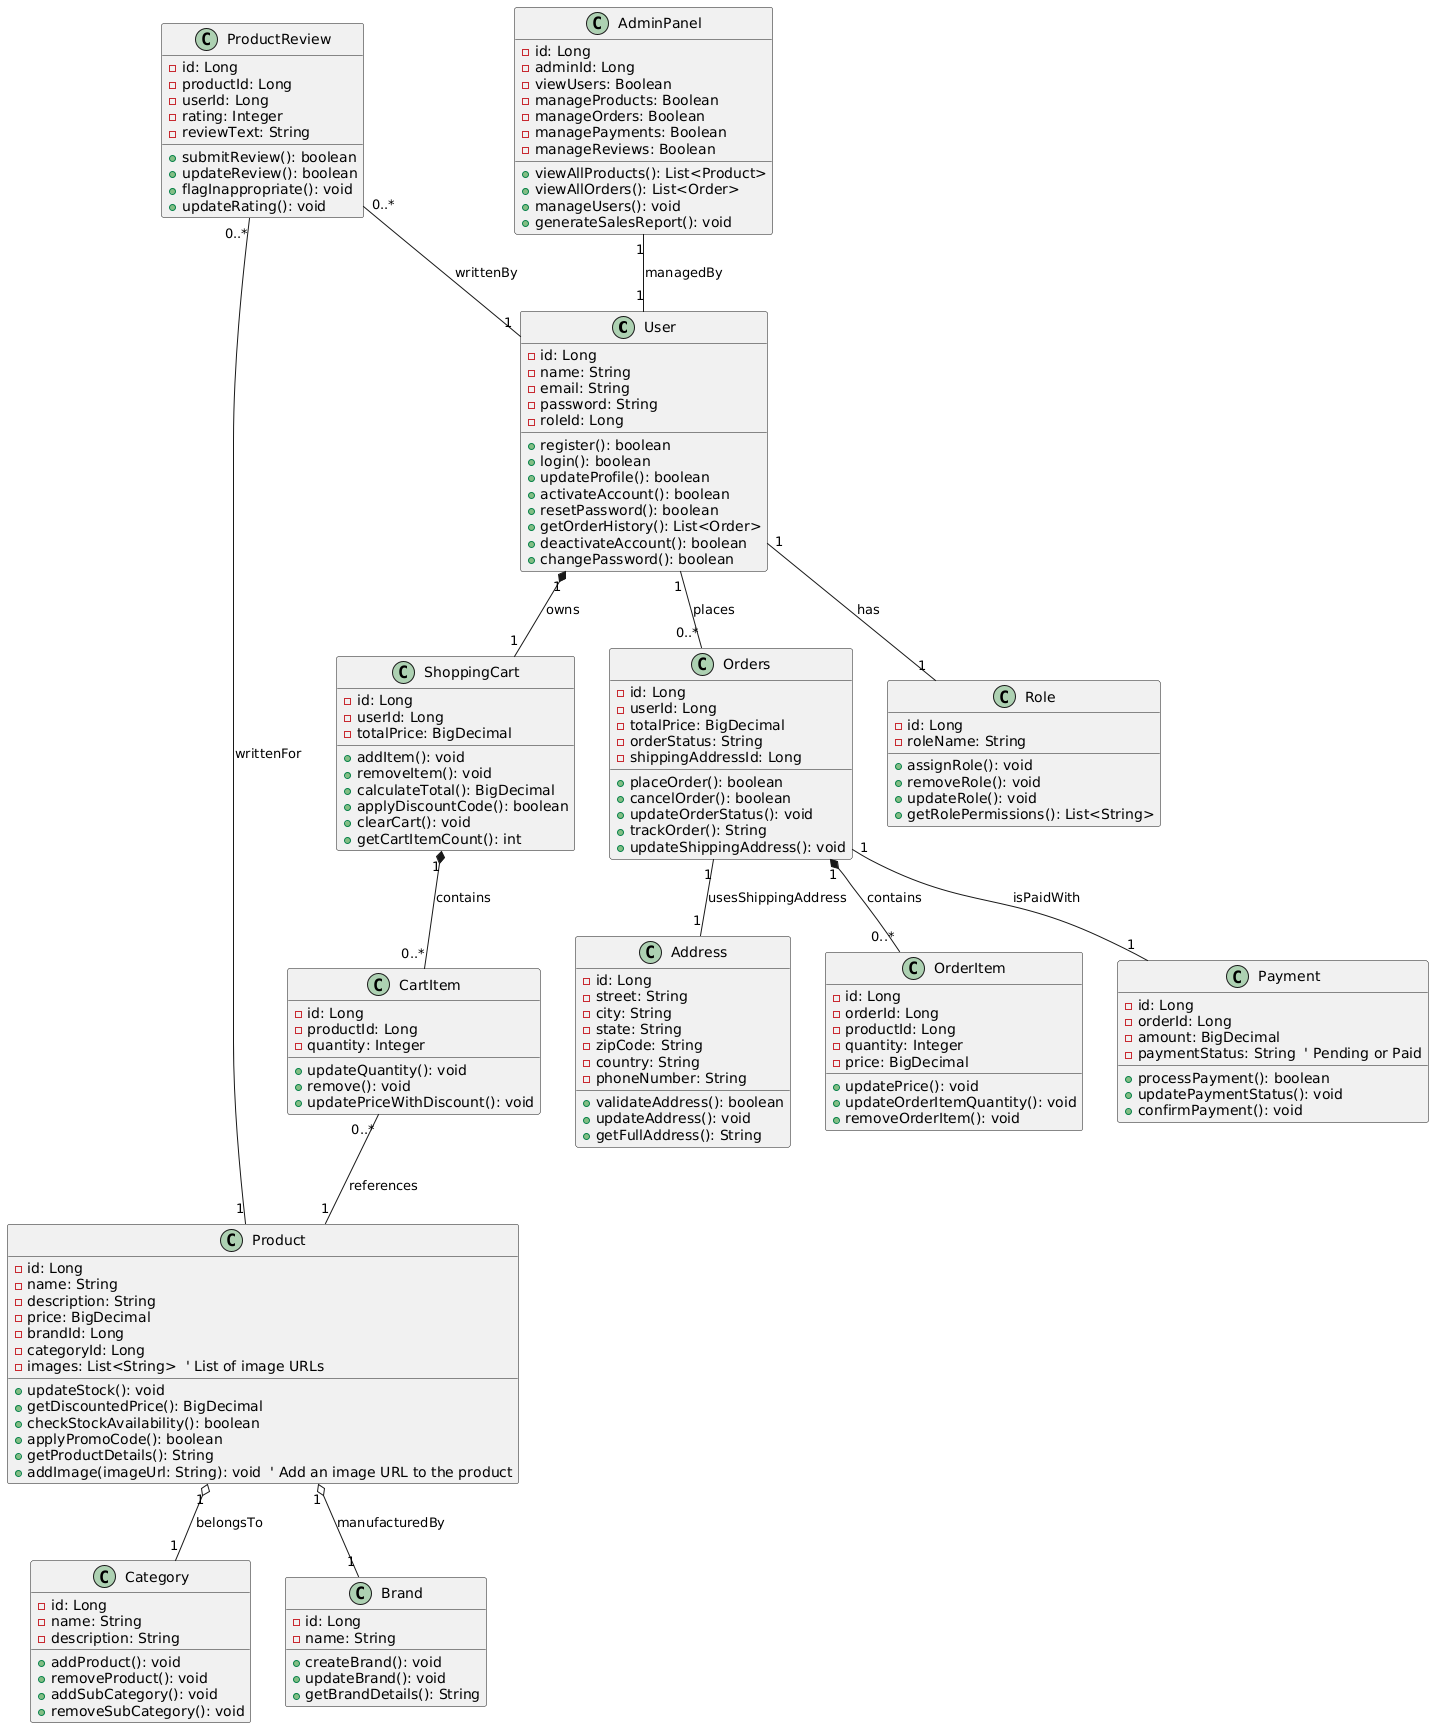

The diagram above was rendered by PlantUML. Its source (embedded in the PNG):
@startuml
' Define the User class with methods
class User {
  - id: Long
  - name: String
  - email: String
  - password: String
  - roleId: Long
  + register(): boolean
  + login(): boolean
  + updateProfile(): boolean
  + activateAccount(): boolean
  + resetPassword(): boolean
  + getOrderHistory(): List<Order>
  + deactivateAccount(): boolean
  + changePassword(): boolean
}

' Define the Role class with methods
class Role {
  - id: Long
  - roleName: String
  + assignRole(): void
  + removeRole(): void
  + updateRole(): void
  + getRolePermissions(): List<String>
}

' Define the ShoppingCart class with methods
class ShoppingCart {
  - id: Long
  - userId: Long
  - totalPrice: BigDecimal
  + addItem(): void
  + removeItem(): void
  + calculateTotal(): BigDecimal
  + applyDiscountCode(): boolean
  + clearCart(): void
  + getCartItemCount(): int
}

' Define the CartItem class with methods
class CartItem {
  - id: Long
  - productId: Long
  - quantity: Integer
  + updateQuantity(): void
  + remove(): void
  + updatePriceWithDiscount(): void
}

' Define the Product class with methods (including images attribute)
class Product {
  - id: Long
  - name: String
  - description: String
  - price: BigDecimal
  - brandId: Long
  - categoryId: Long
  - images: List<String>  ' List of image URLs
  + updateStock(): void
  + getDiscountedPrice(): BigDecimal
  + checkStockAvailability(): boolean
  + applyPromoCode(): boolean
  + getProductDetails(): String
  + addImage(imageUrl: String): void  ' Add an image URL to the product
}

' Define the Category class with methods
class Category {
  - id: Long
  - name: String
  - description: String
  + addProduct(): void
  + removeProduct(): void
  + addSubCategory(): void
  + removeSubCategory(): void
}

' Define the Brand class with methods
class Brand {
  - id: Long
  - name: String
  + createBrand(): void
  + updateBrand(): void
  + getBrandDetails(): String
}

' Define the Order class with methods
class Orders {
  - id: Long
  - userId: Long
  - totalPrice: BigDecimal
  - orderStatus: String
  - shippingAddressId: Long
  + placeOrder(): boolean
  + cancelOrder(): boolean
  + updateOrderStatus(): void
  + trackOrder(): String
  + updateShippingAddress(): void
}

' Define the OrderItem class with methods
class OrderItem {
  - id: Long
  - orderId: Long
  - productId: Long
  - quantity: Integer
  - price: BigDecimal
  + updatePrice(): void
  + updateOrderItemQuantity(): void
  + removeOrderItem(): void
}

' Define the ProductReview class with methods
class ProductReview {
  - id: Long
  - productId: Long
  - userId: Long
  - rating: Integer
  - reviewText: String
  + submitReview(): boolean
  + updateReview(): boolean
  + flagInappropriate(): void
  + updateRating(): void
}

' Define the Payment class with methods (simplified for COD)
class Payment {
  - id: Long
  - orderId: Long
  - amount: BigDecimal
  - paymentStatus: String  ' Pending or Paid
  + processPayment(): boolean
  + updatePaymentStatus(): void
  + confirmPayment(): void
}

' Define the Address class with attributes and methods
class Address {
  - id: Long
  - street: String
  - city: String
  - state: String
  - zipCode: String
  - country: String
  - phoneNumber: String
  + validateAddress(): boolean
  + updateAddress(): void
  + getFullAddress(): String
}

' Define the AdminPanel class with methods
class AdminPanel {
  - id: Long
  - adminId: Long
  - viewUsers: Boolean
  - manageProducts: Boolean
  - manageOrders: Boolean
  - managePayments: Boolean
  - manageReviews: Boolean
  + viewAllProducts(): List<Product>
  + viewAllOrders(): List<Order>
  + manageUsers(): void
  + generateSalesReport(): void
}

' Define relationships
User "1" -- "1" Role : has
User "1" *-- "1" ShoppingCart : owns
User "1" -- "0..*" Orders : places
Orders "1" *-- "0..*" OrderItem : contains
Orders "1" -- "1" Payment : isPaidWith
Orders "1" -- "1" Address : usesShippingAddress
ShoppingCart "1" *-- "0..*" CartItem : contains
CartItem "0..*" -- "1" Product : references
Product "1" o-- "1" Category : belongsTo
Product "1" o-- "1" Brand : manufacturedBy
AdminPanel "1" -- "1" User : managedBy
ProductReview "0..*" -- "1" Product : writtenFor
ProductReview "0..*" -- "1" User : writtenBy
@enduml